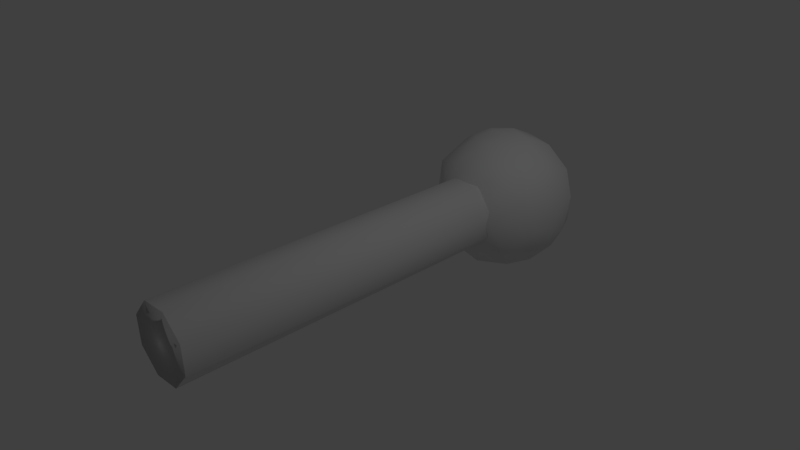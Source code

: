 # Source: pin.blend  (saved by Blender 2.79.0; exported with 4.5.12 LTS)
import bpy
from mathutils import Matrix  # noqa: F401  (used for matrix-valued properties, if any)

bpy.ops.wm.read_factory_settings(use_empty=True)
scene = bpy.context.scene
scene.name = 'Scene'

# ---- collections
col_collection_1 = bpy.data.collections.new('Collection 1'); scene.collection.children.link(col_collection_1)

# ---- world
world_world = bpy.data.worlds.new('World'); scene.world = world_world
world_world.color = (0.05088, 0.05088, 0.05088)
world_world.use_sun_shadow = False
world_world.sun_shadow_jitter_overblur = 0.0
world_world.cycles.sampling_method = 'MANUAL'

# ---- cameras
cam_camera = bpy.data.cameras.new('Camera')
cam_camera.clip_end = 100.0
cam_camera.lens = 35.0
cam_camera.sensor_width = 32.0
cam_camera.sensor_height = 18.0
cam_camera.ortho_scale = 7.314
cam_camera.dof.focus_distance = 0.0
cam_camera.dof.aperture_fstop = 128.0

# ---- lights
light_lamp = bpy.data.lights.new('Lamp', 'POINT')
light_lamp.transmission_factor = 0.0
light_lamp.cutoff_distance = 30.0
light_lamp.energy = 100.0
light_lamp.shadow_buffer_clip_start = 1.001
light_lamp.shadow_soft_size = 0.1
light_lamp.shadow_maximum_resolution = 0.006
light_lamp.use_absolute_resolution = True

# ---- meshes
me_cylinder = bpy.data.meshes.new('Cylinder')
me_cylinder.from_pydata([(0.0, 1.0, -1.0), (0.0, 1.0, 1.0), (0.1951, 0.9808, -1.0), (0.1951, 0.9808, 1.0), (0.3827, 0.9239, -1.0), (0.3827, 0.9239, 1.0), (0.5556, 0.8315, -1.0), (0.5556, 0.8315, 1.0), (0.7071, 0.7071, -1.0), (0.7071, 0.7071, 1.0), (0.8315, 0.5556, -1.0), (0.8315, 0.5556, 1.0), (0.9239, 0.3827, -1.0), (0.9239, 0.3827, 1.0), (0.9808, 0.1951, -1.0), (0.9808, 0.1951, 1.0), (1.0, 7.55e-08, -1.0), (1.0, 7.55e-08, 1.0), (0.9808, -0.1951, -1.0), (0.9808, -0.1951, 1.0), (0.9239, -0.3827, -1.0), (0.9239, -0.3827, 1.0), (0.8315, -0.5556, -1.0), (0.8315, -0.5556, 1.0), (0.7071, -0.7071, -1.0), (0.7071, -0.7071, 1.0), (0.5556, -0.8315, -1.0), (0.5556, -0.8315, 1.0), (0.3827, -0.9239, -1.0), (0.3827, -0.9239, 1.0), (0.1951, -0.9808, -1.0), (0.1951, -0.9808, 1.0), (-3.258e-07, -1.0, -1.0), (-3.258e-07, -1.0, 1.0), (-0.1951, -0.9808, -1.0), (-0.1951, -0.9808, 1.0), (-0.3827, -0.9239, -1.0), (-0.3827, -0.9239, 1.0), (-0.5556, -0.8315, -1.0), (-0.5556, -0.8315, 1.0), (-0.7071, -0.7071, -1.0), (-0.7071, -0.7071, 1.0), (-0.8315, -0.5556, -1.0), (-0.8315, -0.5556, 1.0), (-0.9239, -0.3827, -1.0), (-0.9239, -0.3827, 1.0), (-0.9808, -0.1951, -1.0), (-0.9808, -0.1951, 1.0), (-1.0, 9.656e-07, -1.0), (-1.0, 9.656e-07, 1.0), (-0.9808, 0.1951, -1.0), (-0.9808, 0.1951, 1.0), (-0.9239, 0.3827, -1.0), (-0.9239, 0.3827, 1.0), (-0.8315, 0.5556, -1.0), (-0.8315, 0.5556, 1.0), (-0.7071, 0.7071, -1.0), (-0.7071, 0.7071, 1.0), (-0.5556, 0.8315, -1.0), (-0.5556, 0.8315, 1.0), (-0.3827, 0.9239, -1.0), (-0.3827, 0.9239, 1.0), (-0.1951, 0.9808, -1.0), (-0.1951, 0.9808, 1.0), (0.0, -2.0, -0.8703), (0.07612, 1.962, -0.9341), (0.1493, 1.848, -0.9954), (0.2168, 1.663, -1.052), (0.2759, 1.414, -1.101), (0.3244, 1.111, -1.142), (0.3605, 0.7654, -1.172), (0.3827, 0.3902, -1.191), (0.3902, -1.63e-07, -1.197), (0.3827, -0.3902, -1.191), (0.3605, -0.7654, -1.172), (0.3244, -1.111, -1.142), (0.2759, -1.414, -1.101), (0.2168, -1.663, -1.052), (0.1493, -1.848, -0.9954), (0.07612, -1.962, -0.9341), (0.1493, 1.962, -0.9304), (0.2929, 1.848, -0.9882), (0.4252, 1.663, -1.041), (0.5412, 1.414, -1.088), (0.6364, 1.111, -1.126), (0.7071, 0.7654, -1.155), (0.7507, 0.3902, -1.172), (0.7654, -1.58e-07, -1.178), (0.7507, -0.3902, -1.172), (0.7071, -0.7654, -1.155), (0.6364, -1.111, -1.126), (0.5412, -1.414, -1.088), (0.4252, -1.663, -1.041), (0.2929, -1.848, -0.9882), (0.1493, -1.962, -0.9304), (0.2168, 1.962, -0.9244), (0.4252, 1.848, -0.9764), (0.6173, 1.663, -1.024), (0.7857, 1.414, -1.066), (0.9239, 1.111, -1.101), (1.027, 0.7654, -1.126), (1.09, 0.3902, -1.142), (1.111, -1.499e-07, -1.147), (1.09, -0.3902, -1.142), (1.027, -0.7654, -1.126), (0.9239, -1.111, -1.101), (0.7857, -1.414, -1.066), (0.6173, -1.663, -1.024), (0.4252, -1.848, -0.9764), (0.2168, -1.962, -0.9244), (0.2759, 1.962, -0.9163), (0.5412, 1.848, -0.9605), (0.7857, 1.663, -1.001), (1.0, 1.414, -1.037), (1.176, 1.111, -1.066), (1.307, 0.7654, -1.088), (1.387, 0.3902, -1.101), (1.414, -1.391e-07, -1.106), (1.387, -0.3902, -1.101), (1.307, -0.7654, -1.088), (1.176, -1.111, -1.066), (1.0, -1.414, -1.037), (0.7857, -1.663, -1.001), (0.5412, -1.848, -0.9605), (0.2759, -1.962, -0.9163), (0.3244, 1.962, -0.9064), (0.6364, 1.848, -0.9412), (0.9239, 1.663, -0.9732), (1.176, 1.414, -1.001), (1.383, 1.111, -1.024), (1.536, 0.7654, -1.041), (1.631, 0.3902, -1.052), (1.663, -1.258e-07, -1.055), (1.631, -0.3902, -1.052), (1.536, -0.7654, -1.041), (1.383, -1.111, -1.024), (1.176, -1.414, -1.001), (0.9239, -1.663, -0.9732), (0.6364, -1.848, -0.9412), (0.3244, -1.962, -0.9064), (0.3605, 1.962, -0.8952), (0.7071, 1.848, -0.9191), (1.027, 1.663, -0.9412), (1.307, 1.414, -0.9605), (1.536, 1.111, -0.9764), (1.707, 0.7654, -0.9882), (1.812, 0.3902, -0.9954), (1.848, -1.107e-07, -0.9979), (1.812, -0.3902, -0.9954), (1.707, -0.7654, -0.9882), (1.536, -1.111, -0.9764), (1.307, -1.414, -0.9605), (1.027, -1.663, -0.9412), (0.7071, -1.848, -0.9191), (0.3605, -1.962, -0.8952), (0.3827, 1.962, -0.883), (0.7507, 1.848, -0.8952), (1.09, 1.663, -0.9064), (1.387, 1.414, -0.9163), (1.631, 1.111, -0.9244), (1.812, 0.7654, -0.9304), (1.924, 0.3902, -0.9341), (1.962, -9.431e-08, -0.9353), (1.924, -0.3902, -0.9341), (1.812, -0.7654, -0.9304), (1.631, -1.111, -0.9244), (1.387, -1.414, -0.9163), (1.09, -1.663, -0.9064), (0.7507, -1.848, -0.8952), (0.3827, -1.962, -0.883), (0.3902, 1.962, -0.8703), (0.7654, 1.848, -0.8703), (1.111, 1.663, -0.8703), (1.414, 1.414, -0.8703), (1.663, 1.111, -0.8703), (1.848, 0.7654, -0.8703), (1.962, 0.3902, -0.8703), (2.0, -7.726e-08, -0.8703), (1.962, -0.3902, -0.8703), (1.848, -0.7654, -0.8703), (1.663, -1.111, -0.8703), (1.414, -1.414, -0.8703), (1.111, -1.663, -0.8703), (0.7654, -1.848, -0.8703), (0.3902, -1.962, -0.8703), (0.3827, 1.962, -0.8576), (0.7507, 1.848, -0.8454), (1.09, 1.663, -0.8342), (1.387, 1.414, -0.8243), (1.631, 1.111, -0.8162), (1.812, 0.7654, -0.8102), (1.924, 0.3902, -0.8065), (1.962, -6.02e-08, -0.8053), (1.924, -0.3902, -0.8065), (1.812, -0.7654, -0.8102), (1.631, -1.111, -0.8162), (1.387, -1.414, -0.8243), (1.09, -1.663, -0.8342), (0.7507, -1.848, -0.8454), (0.3827, -1.962, -0.8576), (0.3605, 1.962, -0.8454), (0.7071, 1.848, -0.8215), (1.027, 1.663, -0.7994), (1.307, 1.414, -0.7801), (1.536, 1.111, -0.7642), (1.707, 0.7654, -0.7525), (1.812, 0.3902, -0.7452), (1.848, -4.38e-08, -0.7427), (1.812, -0.3902, -0.7452), (1.707, -0.7654, -0.7525), (1.536, -1.111, -0.7642), (1.307, -1.414, -0.7801), (1.027, -1.663, -0.7994), (0.7071, -1.848, -0.8215), (0.3605, -1.962, -0.8454), (0.3244, 1.962, -0.8342), (0.6364, 1.848, -0.7994), (0.9239, 1.663, -0.7674), (1.176, 1.414, -0.7394), (1.383, 1.111, -0.7163), (1.536, 0.7654, -0.6992), (1.631, 0.3902, -0.6887), (1.663, -2.869e-08, -0.6851), (1.631, -0.3902, -0.6887), (1.536, -0.7654, -0.6992), (1.383, -1.111, -0.7163), (1.176, -1.414, -0.7394), (0.9239, -1.663, -0.7674), (0.6364, -1.848, -0.7994), (0.3244, -1.962, -0.8342), (0.2759, 1.962, -0.8243), (0.5412, 1.848, -0.7801), (0.7857, 1.663, -0.7394), (1.0, 1.414, -0.7036), (1.176, 1.111, -0.6743), (1.307, 0.7654, -0.6525), (1.387, 0.3902, -0.6391), (1.414, -1.544e-08, -0.6346), (1.387, -0.3902, -0.6391), (1.307, -0.7654, -0.6525), (1.176, -1.111, -0.6743), (1.0, -1.414, -0.7036), (0.7857, -1.663, -0.7394), (0.5412, -1.848, -0.7801), (0.2759, -1.962, -0.8243), (0.2168, 1.962, -0.8162), (0.4252, 1.848, -0.7642), (0.6173, 1.663, -0.7163), (0.7857, 1.414, -0.6743), (0.9239, 1.111, -0.6399), (1.027, 0.7654, -0.6142), (1.09, 0.3902, -0.5985), (1.111, -4.569e-09, -0.5931), (1.09, -0.3902, -0.5985), (1.027, -0.7654, -0.6142), (0.9239, -1.111, -0.6399), (0.7857, -1.414, -0.6743), (0.6173, -1.663, -0.7163), (0.4252, -1.848, -0.7642), (0.2168, -1.962, -0.8162), (0.1493, 1.962, -0.8102), (0.2929, 1.848, -0.7525), (0.4252, 1.663, -0.6992), (0.5412, 1.414, -0.6525), (0.6364, 1.111, -0.6142), (0.7071, 0.7654, -0.5858), (0.7507, 0.3902, -0.5683), (0.7654, 3.51e-09, -0.5623), (0.7507, -0.3902, -0.5683), (0.7071, -0.7654, -0.5858), (0.6364, -1.111, -0.6142), (0.5412, -1.414, -0.6525), (0.4252, -1.663, -0.6992), (0.2929, -1.848, -0.7525), (0.1493, -1.962, -0.8102), (0.07612, 1.962, -0.8065), (0.1493, 1.848, -0.7452), (0.2168, 1.663, -0.6887), (0.2759, 1.414, -0.6391), (0.3244, 1.111, -0.5985), (0.3605, 0.7654, -0.5683), (0.3827, 0.3902, -0.5497), (0.3902, 8.485e-09, -0.5434), (0.3827, -0.3902, -0.5497), (0.3605, -0.7654, -0.5683), (0.3244, -1.111, -0.5985), (0.2759, -1.414, -0.6391), (0.2168, -1.663, -0.6887), (0.1493, -1.848, -0.7452), (0.07612, -1.962, -0.8065), (-1.442e-08, 1.962, -0.8053), (8.243e-08, 1.848, -0.7427), (5.263e-08, 1.663, -0.6851), (-5.168e-08, 1.414, -0.6346), (-1.709e-07, 1.111, -0.5931), (1.271e-07, 0.7654, -0.5623), (-1.709e-07, 0.3902, -0.5434), (-2.007e-07, 1.016e-08, -0.537), (-1.709e-07, -0.3902, -0.5434), (1.271e-07, -0.7654, -0.5623), (-1.709e-07, -1.111, -0.5931), (-5.168e-08, -1.414, -0.6346), (-2.187e-08, -1.663, -0.6851), (7.928e-09, -1.848, -0.7427), (7.928e-09, -1.962, -0.8053), (-0.07612, 1.962, -0.8065), (-0.1493, 1.848, -0.7452), (-0.2168, 1.663, -0.6887), (-0.2759, 1.414, -0.6391), (-0.3244, 1.111, -0.5985), (-0.3605, 0.7654, -0.5683), (-0.3827, 0.3902, -0.5497), (-0.3902, 8.485e-09, -0.5434), (-0.3827, -0.3902, -0.5497), (-0.3605, -0.7654, -0.5683), (-0.3244, -1.111, -0.5985), (-0.2759, -1.414, -0.6391), (-0.2168, -1.663, -0.6887), (-0.1493, -1.848, -0.7452), (-0.07612, -1.962, -0.8065), (-2.494e-07, 2.0, -0.8703), (-0.1493, 1.962, -0.8102), (-0.2929, 1.848, -0.7525), (-0.4252, 1.663, -0.6992), (-0.5412, 1.414, -0.6525), (-0.6364, 1.111, -0.6142), (-0.7071, 0.7654, -0.5858), (-0.7507, 0.3902, -0.5683), (-0.7654, 3.51e-09, -0.5623), (-0.7507, -0.3902, -0.5683), (-0.7071, -0.7654, -0.5858), (-0.6364, -1.111, -0.6142), (-0.5412, -1.414, -0.6525), (-0.4252, -1.663, -0.6992), (-0.2929, -1.848, -0.7525), (-0.1493, -1.962, -0.8102), (-0.2168, 1.962, -0.8162), (-0.4252, 1.848, -0.7642), (-0.6173, 1.663, -0.7163), (-0.7857, 1.414, -0.6743), (-0.9239, 1.111, -0.6399), (-1.027, 0.7654, -0.6142), (-1.09, 0.3902, -0.5985), (-1.111, -4.569e-09, -0.5931), (-1.09, -0.3902, -0.5985), (-1.027, -0.7654, -0.6142), (-0.9239, -1.111, -0.6399), (-0.7857, -1.414, -0.6743), (-0.6173, -1.663, -0.7163), (-0.4252, -1.848, -0.7642), (-0.2168, -1.962, -0.8162), (-0.2759, 1.962, -0.8243), (-0.5412, 1.848, -0.7801), (-0.7857, 1.663, -0.7394), (-1.0, 1.414, -0.7036), (-1.176, 1.111, -0.6743), (-1.307, 0.7654, -0.6525), (-1.387, 0.3902, -0.6391), (-1.414, -1.544e-08, -0.6346), (-1.387, -0.3902, -0.6391), (-1.307, -0.7654, -0.6525), (-1.176, -1.111, -0.6743), (-1.0, -1.414, -0.7036), (-0.7857, -1.663, -0.7394), (-0.5412, -1.848, -0.7801), (-0.2759, -1.962, -0.8243), (-0.3244, 1.962, -0.8342), (-0.6364, 1.848, -0.7994), (-0.9239, 1.663, -0.7674), (-1.176, 1.414, -0.7394), (-1.383, 1.111, -0.7163), (-1.536, 0.7654, -0.6992), (-1.631, 0.3902, -0.6887), (-1.663, -2.869e-08, -0.6851), (-1.631, -0.3902, -0.6887), (-1.536, -0.7654, -0.6992), (-1.383, -1.111, -0.7163), (-1.176, -1.414, -0.7394), (-0.9239, -1.663, -0.7674), (-0.6364, -1.848, -0.7994), (-0.3244, -1.962, -0.8342), (-0.3605, 1.962, -0.8454), (-0.7071, 1.848, -0.8215), (-1.027, 1.663, -0.7994), (-1.307, 1.414, -0.7801), (-1.536, 1.111, -0.7642), (-1.707, 0.7654, -0.7525), (-1.812, 0.3902, -0.7452), (-1.848, -4.38e-08, -0.7427), (-1.812, -0.3902, -0.7452), (-1.707, -0.7654, -0.7525), (-1.536, -1.111, -0.7642), (-1.307, -1.414, -0.7801), (-1.027, -1.663, -0.7994), (-0.7071, -1.848, -0.8215), (-0.3605, -1.962, -0.8454), (-0.3827, 1.962, -0.8576), (-0.7507, 1.848, -0.8454), (-1.09, 1.663, -0.8342), (-1.387, 1.414, -0.8243), (-1.631, 1.111, -0.8162), (-1.812, 0.7654, -0.8102), (-1.924, 0.3902, -0.8065), (-1.962, -6.02e-08, -0.8053), (-1.924, -0.3902, -0.8065), (-1.812, -0.7654, -0.8102), (-1.631, -1.111, -0.8162), (-1.387, -1.414, -0.8243), (-1.09, -1.663, -0.8342), (-0.7507, -1.848, -0.8454), (-0.3827, -1.962, -0.8576), (-0.3902, 1.962, -0.8703), (-0.7654, 1.848, -0.8703), (-1.111, 1.663, -0.8703), (-1.414, 1.414, -0.8703), (-1.663, 1.111, -0.8703), (-1.848, 0.7654, -0.8703), (-1.962, 0.3902, -0.8703), (-2.0, -7.726e-08, -0.8703), (-1.962, -0.3902, -0.8703), (-1.848, -0.7654, -0.8703), (-1.663, -1.111, -0.8703), (-1.414, -1.414, -0.8703), (-1.111, -1.663, -0.8703), (-0.7654, -1.848, -0.8703), (-0.3902, -1.962, -0.8703), (-0.3827, 1.962, -0.883), (-0.7507, 1.848, -0.8952), (-1.09, 1.663, -0.9064), (-1.387, 1.414, -0.9163), (-1.631, 1.111, -0.9244), (-1.812, 0.7654, -0.9304), (-1.924, 0.3902, -0.9341), (-1.962, -9.431e-08, -0.9353), (-1.924, -0.3902, -0.9341), (-1.812, -0.7654, -0.9304), (-1.631, -1.111, -0.9244), (-1.387, -1.414, -0.9163), (-1.09, -1.663, -0.9064), (-0.7507, -1.848, -0.8952), (-0.3827, -1.962, -0.883), (-0.3605, 1.962, -0.8952), (-0.7071, 1.848, -0.9191), (-1.027, 1.663, -0.9412), (-1.307, 1.414, -0.9605), (-1.536, 1.111, -0.9764), (-1.707, 0.7654, -0.9882), (-1.812, 0.3902, -0.9954), (-1.848, -1.107e-07, -0.9979), (-1.812, -0.3902, -0.9954), (-1.707, -0.7654, -0.9882), (-1.536, -1.111, -0.9764), (-1.307, -1.414, -0.9605), (-1.027, -1.663, -0.9412), (-0.7071, -1.848, -0.9191), (-0.3605, -1.962, -0.8952), (-0.3244, 1.962, -0.9064), (-0.6364, 1.848, -0.9412), (-0.9239, 1.663, -0.9732), (-1.176, 1.414, -1.001), (-1.383, 1.111, -1.024), (-1.536, 0.7654, -1.041), (-1.631, 0.3902, -1.052), (-1.663, -1.258e-07, -1.055), (-1.631, -0.3902, -1.052), (-1.536, -0.7654, -1.041), (-1.383, -1.111, -1.024), (-1.176, -1.414, -1.001), (-0.9239, -1.663, -0.9732), (-0.6364, -1.848, -0.9412), (-0.3244, -1.962, -0.9064), (-0.2759, 1.962, -0.9163), (-0.5412, 1.848, -0.9605), (-0.7857, 1.663, -1.001), (-1.0, 1.414, -1.037), (-1.176, 1.111, -1.066), (-1.307, 0.7654, -1.088), (-1.387, 0.3902, -1.101), (-1.414, -1.391e-07, -1.106), (-1.387, -0.3902, -1.101), (-1.307, -0.7654, -1.088), (-1.176, -1.111, -1.066), (-1.0, -1.414, -1.037), (-0.7857, -1.663, -1.001), (-0.5412, -1.848, -0.9605), (-0.2759, -1.962, -0.9163), (-0.2168, 1.962, -0.9244), (-0.4252, 1.848, -0.9764), (-0.6173, 1.663, -1.024), (-0.7857, 1.414, -1.066), (-0.9239, 1.111, -1.101), (-1.027, 0.7654, -1.126), (-1.09, 0.3902, -1.142), (-1.111, -1.499e-07, -1.147), (-1.09, -0.3902, -1.142), (-1.027, -0.7654, -1.126), (-0.9239, -1.111, -1.101), (-0.7857, -1.414, -1.066), (-0.6173, -1.663, -1.024), (-0.4252, -1.848, -0.9764), (-0.2168, -1.962, -0.9244), (-0.1493, 1.962, -0.9304), (-0.2929, 1.848, -0.9882), (-0.4252, 1.663, -1.041), (-0.5412, 1.414, -1.088), (-0.6364, 1.111, -1.126), (-0.7071, 0.7654, -1.155), (-0.7507, 0.3902, -1.172), (-0.7654, -1.58e-07, -1.178), (-0.7507, -0.3902, -1.172), (-0.7071, -0.7654, -1.155), (-0.6364, -1.111, -1.126), (-0.5412, -1.414, -1.088), (-0.4252, -1.663, -1.041), (-0.2929, -1.848, -0.9882), (-0.1493, -1.962, -0.9304), (-0.07612, 1.962, -0.9341), (-0.1493, 1.848, -0.9954), (-0.2168, 1.663, -1.052), (-0.2759, 1.414, -1.101), (-0.3244, 1.111, -1.142), (-0.3605, 0.7654, -1.172), (-0.3827, 0.3902, -1.191), (-0.3902, -1.63e-07, -1.197), (-0.3827, -0.3902, -1.191), (-0.3605, -0.7654, -1.172), (-0.3244, -1.111, -1.142), (-0.2759, -1.414, -1.101), (-0.2168, -1.663, -1.052), (-0.1493, -1.848, -0.9954), (-0.07612, -1.962, -0.9341), (7.498e-08, 1.962, -0.9353), (1.569e-07, 1.848, -0.9979), (2.165e-07, 1.663, -1.055), (3.06e-07, 1.414, -1.106), (5.444e-07, 1.111, -1.147), (1.271e-07, 0.7654, -1.178), (5.146e-07, 0.3902, -1.197), (5.444e-07, -1.647e-07, -1.204), (5.146e-07, -0.3902, -1.197), (1.271e-07, -0.7654, -1.178), (5.444e-07, -1.111, -1.147), (3.06e-07, -1.414, -1.106), (2.463e-07, -1.663, -1.055), (1.569e-07, -1.848, -0.9979), (3.028e-08, -1.962, -0.9353)], [], [(0, 1, 3, 2), (2, 3, 5, 4), (4, 5, 7, 6), (6, 7, 9, 8), (8, 9, 11, 10), (10, 11, 13, 12), (12, 13, 15, 14), (14, 15, 17, 16), (16, 17, 19, 18), (18, 19, 21, 20), (20, 21, 23, 22), (22, 23, 25, 24), (24, 25, 27, 26), (26, 27, 29, 28), (28, 29, 31, 30), (30, 31, 33, 32), (32, 33, 35, 34), (34, 35, 37, 36), (36, 37, 39, 38), (38, 39, 41, 40), (40, 41, 43, 42), (42, 43, 45, 44), (44, 45, 47, 46), (46, 47, 49, 48), (48, 49, 51, 50), (50, 51, 53, 52), (52, 53, 55, 54), (54, 55, 57, 56), (56, 57, 59, 58), (58, 59, 61, 60), (3, 1, 63, 61, 59, 57, 55, 53, 51, 49, 47, 45, 43, 41, 39, 37, 35, 33, 31, 29, 27, 25, 23, 21, 19, 17, 15, 13, 11, 9, 7, 5), (60, 61, 63, 62), (62, 63, 1, 0), (0, 2, 4, 6, 8, 10, 12, 14, 16, 18, 20, 22, 24, 26, 28, 30, 32, 34, 36, 38, 40, 42, 44, 46, 48, 50, 52, 54, 56, 58, 60, 62), (534, 533, 67, 68), (542, 541, 75, 76), (535, 534, 68, 69), (543, 542, 76, 77), (536, 535, 69, 70), (544, 543, 77, 78), (537, 536, 70, 71), (545, 544, 78, 79), (538, 537, 71, 72), (531, 320, 65), (64, 545, 79), (539, 538, 72, 73), (532, 531, 65, 66), (540, 539, 73, 74), (533, 532, 66, 67), (541, 540, 74, 75), (74, 73, 88, 89), (67, 66, 81, 82), (75, 74, 89, 90), (68, 67, 82, 83), (76, 75, 90, 91), (69, 68, 83, 84), (77, 76, 91, 92), (70, 69, 84, 85), (78, 77, 92, 93), (71, 70, 85, 86), (79, 78, 93, 94), (72, 71, 86, 87), (65, 320, 80), (64, 79, 94), (73, 72, 87, 88), (66, 65, 80, 81), (93, 92, 107, 108), (86, 85, 100, 101), (94, 93, 108, 109), (87, 86, 101, 102), (80, 320, 95), (64, 94, 109), (88, 87, 102, 103), (81, 80, 95, 96), (89, 88, 103, 104), (82, 81, 96, 97), (90, 89, 104, 105), (83, 82, 97, 98), (91, 90, 105, 106), (84, 83, 98, 99), (92, 91, 106, 107), (85, 84, 99, 100), (105, 104, 119, 120), (98, 97, 112, 113), (106, 105, 120, 121), (99, 98, 113, 114), (107, 106, 121, 122), (100, 99, 114, 115), (108, 107, 122, 123), (101, 100, 115, 116), (109, 108, 123, 124), (102, 101, 116, 117), (95, 320, 110), (64, 109, 124), (103, 102, 117, 118), (96, 95, 110, 111), (104, 103, 118, 119), (97, 96, 111, 112), (124, 123, 138, 139), (117, 116, 131, 132), (110, 320, 125), (64, 124, 139), (118, 117, 132, 133), (111, 110, 125, 126), (119, 118, 133, 134), (112, 111, 126, 127), (120, 119, 134, 135), (113, 112, 127, 128), (121, 120, 135, 136), (114, 113, 128, 129), (122, 121, 136, 137), (115, 114, 129, 130), (123, 122, 137, 138), (116, 115, 130, 131), (128, 127, 142, 143), (136, 135, 150, 151), (129, 128, 143, 144), (137, 136, 151, 152), (130, 129, 144, 145), (138, 137, 152, 153), (131, 130, 145, 146), (139, 138, 153, 154), (132, 131, 146, 147), (125, 320, 140), (64, 139, 154), (133, 132, 147, 148), (126, 125, 140, 141), (134, 133, 148, 149), (127, 126, 141, 142), (135, 134, 149, 150), (147, 146, 161, 162), (140, 320, 155), (64, 154, 169), (148, 147, 162, 163), (141, 140, 155, 156), (149, 148, 163, 164), (142, 141, 156, 157), (150, 149, 164, 165), (143, 142, 157, 158), (151, 150, 165, 166), (144, 143, 158, 159), (152, 151, 166, 167), (145, 144, 159, 160), (153, 152, 167, 168), (146, 145, 160, 161), (154, 153, 168, 169), (166, 165, 180, 181), (159, 158, 173, 174), (167, 166, 181, 182), (160, 159, 174, 175), (168, 167, 182, 183), (161, 160, 175, 176), (169, 168, 183, 184), (162, 161, 176, 177), (155, 320, 170), (64, 169, 184), (163, 162, 177, 178), (156, 155, 170, 171), (164, 163, 178, 179), (157, 156, 171, 172), (165, 164, 179, 180), (158, 157, 172, 173), (170, 320, 185), (64, 184, 199), (178, 177, 192, 193), (171, 170, 185, 186), (179, 178, 193, 194), (172, 171, 186, 187), (180, 179, 194, 195), (173, 172, 187, 188), (181, 180, 195, 196), (174, 173, 188, 189), (182, 181, 196, 197), (175, 174, 189, 190), (183, 182, 197, 198), (176, 175, 190, 191), (184, 183, 198, 199), (177, 176, 191, 192), (189, 188, 203, 204), (197, 196, 211, 212), (190, 189, 204, 205), (198, 197, 212, 213), (191, 190, 205, 206), (199, 198, 213, 214), (192, 191, 206, 207), (185, 320, 200), (64, 199, 214), (193, 192, 207, 208), (186, 185, 200, 201), (194, 193, 208, 209), (187, 186, 201, 202), (195, 194, 209, 210), (188, 187, 202, 203), (196, 195, 210, 211), (208, 207, 222, 223), (201, 200, 215, 216), (209, 208, 223, 224), (202, 201, 216, 217), (210, 209, 224, 225), (203, 202, 217, 218), (211, 210, 225, 226), (204, 203, 218, 219), (212, 211, 226, 227), (205, 204, 219, 220), (213, 212, 227, 228), (206, 205, 220, 221), (214, 213, 228, 229), (207, 206, 221, 222), (200, 320, 215), (64, 214, 229), (227, 226, 241, 242), (220, 219, 234, 235), (228, 227, 242, 243), (221, 220, 235, 236), (229, 228, 243, 244), (222, 221, 236, 237), (215, 320, 230), (64, 229, 244), (223, 222, 237, 238), (216, 215, 230, 231), (224, 223, 238, 239), (217, 216, 231, 232), (225, 224, 239, 240), (218, 217, 232, 233), (226, 225, 240, 241), (219, 218, 233, 234), (239, 238, 253, 254), (232, 231, 246, 247), (240, 239, 254, 255), (233, 232, 247, 248), (241, 240, 255, 256), (234, 233, 248, 249), (242, 241, 256, 257), (235, 234, 249, 250), (243, 242, 257, 258), (236, 235, 250, 251), (244, 243, 258, 259), (237, 236, 251, 252), (230, 320, 245), (64, 244, 259), (238, 237, 252, 253), (231, 230, 245, 246), (258, 257, 272, 273), (251, 250, 265, 266), (259, 258, 273, 274), (252, 251, 266, 267), (245, 320, 260), (64, 259, 274), (253, 252, 267, 268), (246, 245, 260, 261), (254, 253, 268, 269), (247, 246, 261, 262), (255, 254, 269, 270), (248, 247, 262, 263), (256, 255, 270, 271), (249, 248, 263, 264), (257, 256, 271, 272), (250, 249, 264, 265), (262, 261, 276, 277), (270, 269, 284, 285), (263, 262, 277, 278), (271, 270, 285, 286), (264, 263, 278, 279), (272, 271, 286, 287), (265, 264, 279, 280), (273, 272, 287, 288), (266, 265, 280, 281), (274, 273, 288, 289), (267, 266, 281, 282), (260, 320, 275), (64, 274, 289), (268, 267, 282, 283), (261, 260, 275, 276), (269, 268, 283, 284), (281, 280, 295, 296), (289, 288, 303, 304), (282, 281, 296, 297), (275, 320, 290), (64, 289, 304), (283, 282, 297, 298), (276, 275, 290, 291), (284, 283, 298, 299), (277, 276, 291, 292), (285, 284, 299, 300), (278, 277, 292, 293), (286, 285, 300, 301), (279, 278, 293, 294), (287, 286, 301, 302), (280, 279, 294, 295), (288, 287, 302, 303), (300, 299, 314, 315), (293, 292, 307, 308), (301, 300, 315, 316), (294, 293, 308, 309), (302, 301, 316, 317), (295, 294, 309, 310), (303, 302, 317, 318), (296, 295, 310, 311), (304, 303, 318, 319), (297, 296, 311, 312), (290, 320, 305), (64, 304, 319), (298, 297, 312, 313), (291, 290, 305, 306), (299, 298, 313, 314), (292, 291, 306, 307), (319, 318, 334, 335), (312, 311, 327, 328), (305, 320, 321), (64, 319, 335), (313, 312, 328, 329), (306, 305, 321, 322), (314, 313, 329, 330), (307, 306, 322, 323), (315, 314, 330, 331), (308, 307, 323, 324), (316, 315, 331, 332), (309, 308, 324, 325), (317, 316, 332, 333), (310, 309, 325, 326), (318, 317, 333, 334), (311, 310, 326, 327), (324, 323, 338, 339), (332, 331, 346, 347), (325, 324, 339, 340), (333, 332, 347, 348), (326, 325, 340, 341), (334, 333, 348, 349), (327, 326, 341, 342), (335, 334, 349, 350), (328, 327, 342, 343), (321, 320, 336), (64, 335, 350), (329, 328, 343, 344), (322, 321, 336, 337), (330, 329, 344, 345), (323, 322, 337, 338), (331, 330, 345, 346), (343, 342, 357, 358), (336, 320, 351), (64, 350, 365), (344, 343, 358, 359), (337, 336, 351, 352), (345, 344, 359, 360), (338, 337, 352, 353), (346, 345, 360, 361), (339, 338, 353, 354), (347, 346, 361, 362), (340, 339, 354, 355), (348, 347, 362, 363), (341, 340, 355, 356), (349, 348, 363, 364), (342, 341, 356, 357), (350, 349, 364, 365), (362, 361, 376, 377), (355, 354, 369, 370), (363, 362, 377, 378), (356, 355, 370, 371), (364, 363, 378, 379), (357, 356, 371, 372), (365, 364, 379, 380), (358, 357, 372, 373), (351, 320, 366), (64, 365, 380), (359, 358, 373, 374), (352, 351, 366, 367), (360, 359, 374, 375), (353, 352, 367, 368), (361, 360, 375, 376), (354, 353, 368, 369), (64, 380, 395), (374, 373, 388, 389), (367, 366, 381, 382), (375, 374, 389, 390), (368, 367, 382, 383), (376, 375, 390, 391), (369, 368, 383, 384), (377, 376, 391, 392), (370, 369, 384, 385), (378, 377, 392, 393), (371, 370, 385, 386), (379, 378, 393, 394), (372, 371, 386, 387), (380, 379, 394, 395), (373, 372, 387, 388), (366, 320, 381), (393, 392, 407, 408), (386, 385, 400, 401), (394, 393, 408, 409), (387, 386, 401, 402), (395, 394, 409, 410), (388, 387, 402, 403), (381, 320, 396), (64, 395, 410), (389, 388, 403, 404), (382, 381, 396, 397), (390, 389, 404, 405), (383, 382, 397, 398), (391, 390, 405, 406), (384, 383, 398, 399), (392, 391, 406, 407), (385, 384, 399, 400), (397, 396, 411, 412), (405, 404, 419, 420), (398, 397, 412, 413), (406, 405, 420, 421), (399, 398, 413, 414), (407, 406, 421, 422), (400, 399, 414, 415), (408, 407, 422, 423), (401, 400, 415, 416), (409, 408, 423, 424), (402, 401, 416, 417), (410, 409, 424, 425), (403, 402, 417, 418), (396, 320, 411), (64, 410, 425), (404, 403, 418, 419), (416, 415, 430, 431), (424, 423, 438, 439), (417, 416, 431, 432), (425, 424, 439, 440), (418, 417, 432, 433), (411, 320, 426), (64, 425, 440), (419, 418, 433, 434), (412, 411, 426, 427), (420, 419, 434, 435), (413, 412, 427, 428), (421, 420, 435, 436), (414, 413, 428, 429), (422, 421, 436, 437), (415, 414, 429, 430), (423, 422, 437, 438), (435, 434, 449, 450), (428, 427, 442, 443), (436, 435, 450, 451), (429, 428, 443, 444), (437, 436, 451, 452), (430, 429, 444, 445), (438, 437, 452, 453), (431, 430, 445, 446), (439, 438, 453, 454), (432, 431, 446, 447), (440, 439, 454, 455), (433, 432, 447, 448), (426, 320, 441), (64, 440, 455), (434, 433, 448, 449), (427, 426, 441, 442), (454, 453, 468, 469), (447, 446, 461, 462), (455, 454, 469, 470), (448, 447, 462, 463), (441, 320, 456), (64, 455, 470), (449, 448, 463, 464), (442, 441, 456, 457), (450, 449, 464, 465), (443, 442, 457, 458), (451, 450, 465, 466), (444, 443, 458, 459), (452, 451, 466, 467), (445, 444, 459, 460), (453, 452, 467, 468), (446, 445, 460, 461), (458, 457, 472, 473), (466, 465, 480, 481), (459, 458, 473, 474), (467, 466, 481, 482), (460, 459, 474, 475), (468, 467, 482, 483), (461, 460, 475, 476), (469, 468, 483, 484), (462, 461, 476, 477), (470, 469, 484, 485), (463, 462, 477, 478), (456, 320, 471), (64, 470, 485), (464, 463, 478, 479), (457, 456, 471, 472), (465, 464, 479, 480), (477, 476, 491, 492), (485, 484, 499, 500), (478, 477, 492, 493), (471, 320, 486), (64, 485, 500), (479, 478, 493, 494), (472, 471, 486, 487), (480, 479, 494, 495), (473, 472, 487, 488), (481, 480, 495, 496), (474, 473, 488, 489), (482, 481, 496, 497), (475, 474, 489, 490), (483, 482, 497, 498), (476, 475, 490, 491), (484, 483, 498, 499), (496, 495, 510, 511), (489, 488, 503, 504), (497, 496, 511, 512), (490, 489, 504, 505), (498, 497, 512, 513), (491, 490, 505, 506), (499, 498, 513, 514), (492, 491, 506, 507), (500, 499, 514, 515), (493, 492, 507, 508), (486, 320, 501), (64, 500, 515), (494, 493, 508, 509), (487, 486, 501, 502), (495, 494, 509, 510), (488, 487, 502, 503), (515, 514, 529, 530), (508, 507, 522, 523), (501, 320, 516), (64, 515, 530), (509, 508, 523, 524), (502, 501, 516, 517), (510, 509, 524, 525), (503, 502, 517, 518), (511, 510, 525, 526), (504, 503, 518, 519), (512, 511, 526, 527), (505, 504, 519, 520), (513, 512, 527, 528), (506, 505, 520, 521), (514, 513, 528, 529), (507, 506, 521, 522), (527, 526, 541, 542), (520, 519, 534, 535), (528, 527, 542, 543), (521, 520, 535, 536), (529, 528, 543, 544), (522, 521, 536, 537), (530, 529, 544, 545), (523, 522, 537, 538), (516, 320, 531), (64, 530, 545), (524, 523, 538, 539), (517, 516, 531, 532), (525, 524, 539, 540), (518, 517, 532, 533), (526, 525, 540, 541), (519, 518, 533, 534)])
me_cylinder.polygons.foreach_set('use_smooth', [True] * 546)
me_cylinder.use_remesh_preserve_volume = False
me_cylinder.use_remesh_preserve_attributes = False
me_cylinder.use_mirror_vertex_groups = False
me_cylinder.update()

# ---- objects
ob_cylinder = bpy.data.objects.new('Cylinder', me_cylinder)
ob_lamp = bpy.data.objects.new('Lamp', light_lamp)
ob_camera = bpy.data.objects.new('Camera', cam_camera)

# ---- transforms, parenting, visibility, modifiers, constraints
ob_cylinder.location = (0.0, 0.0, 0.0)
ob_cylinder.rotation_euler = (1.571, -0.0, 0.0)
ob_cylinder.scale = (0.5, 0.5, 3.0)
ob_cylinder.lineart.crease_threshold = 0.0
_m = ob_cylinder.modifiers.new('Decimate', 'DECIMATE')
_m.ratio = 0.154
_m.iterations = 4
_m.angle_limit = 0.0
ob_lamp.location = (4.076, 1.005, 5.904)
ob_lamp.rotation_euler = (0.6503, 0.05522, 1.866)
ob_lamp.lock_rotations_4d = False
ob_lamp.empty_display_type = 'ARROWS'
ob_lamp.color = (0.0, 0.0, 0.0, 0.0)
ob_lamp.lineart.crease_threshold = 0.0
ob_camera.location = (7.481, -6.508, 5.344)
ob_camera.rotation_euler = (1.109, 0.0, 0.8149)
ob_camera.lock_rotations_4d = False
ob_camera.empty_display_type = 'ARROWS'
ob_camera.color = (0.0, 0.0, 0.0, 0.0)
ob_camera.display_type = 'WIRE'
ob_camera.lineart.crease_threshold = 0.0

# ---- collection membership
col_collection_1.objects.link(ob_cylinder)
col_collection_1.objects.link(ob_lamp)
col_collection_1.objects.link(ob_camera)

# ---- scene / render settings (as saved in the file)
scene.camera = ob_camera
scene.frame_start = 1; scene.frame_end = 250; scene.frame_set(1)
scene.render.engine = 'BLENDER_EEVEE_NEXT'
scene.render.resolution_percentage = 50
scene.render.dither_intensity = 0.0
scene.cycles.use_denoising = False
scene.cycles.samples = 128
scene.cycles.sampling_pattern = 'TABULATED_SOBOL'
scene.cycles.use_adaptive_sampling = False
scene.cycles.use_light_tree = False
scene.cycles.blur_glossy = 0.0
scene.cycles.sample_clamp_indirect = 0.0
scene.view_settings.view_transform = 'Standard'
bpy.context.view_layer.update()
